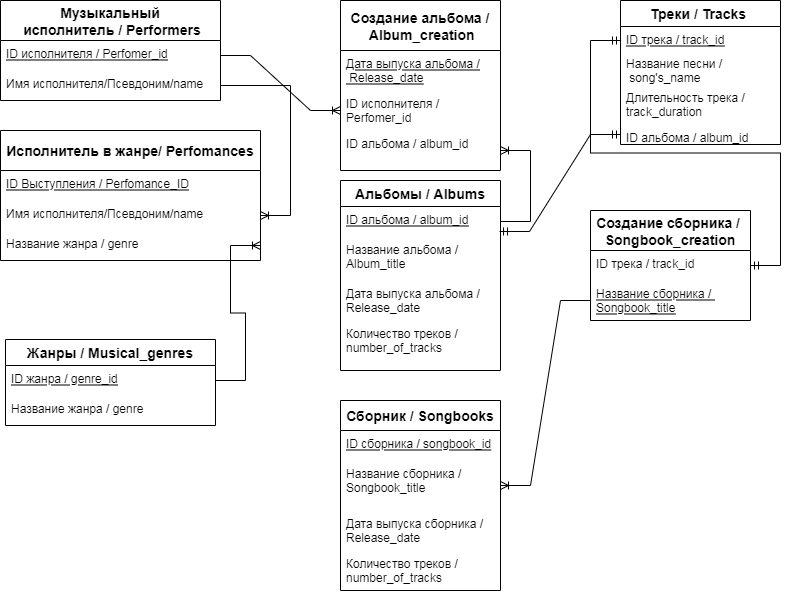

The diagram above was exported from draw.io. Its source (the exported page's mxGraphModel, read from the mxfile embedded in the PNG):
<mxGraphModel dx="868" dy="450" grid="1" gridSize="10" guides="1" tooltips="1" connect="1" arrows="1" fold="1" page="1" pageScale="1" pageWidth="827" pageHeight="1169" math="0" shadow="0">
  <root>
    <mxCell id="0" />
    <mxCell id="1" parent="0" />
    <mxCell id="rZXbQ1z0pmBwuzxv57lD-1" value="Жанры / Musical_genres" style="swimlane;fontStyle=1;childLayout=stackLayout;horizontal=1;startSize=26;horizontalStack=0;resizeParent=1;resizeParentMax=0;resizeLast=0;collapsible=1;marginBottom=0;align=center;fontSize=14;" parent="1" vertex="1">
      <mxGeometry x="25" y="499" width="210" height="86" as="geometry" />
    </mxCell>
    <mxCell id="rZXbQ1z0pmBwuzxv57lD-2" value="ID жанра / genre_id" style="text;strokeColor=none;fillColor=none;spacingLeft=4;spacingRight=4;overflow=hidden;rotatable=0;points=[[0,0.5],[1,0.5]];portConstraint=eastwest;fontSize=12;fontStyle=4" parent="rZXbQ1z0pmBwuzxv57lD-1" vertex="1">
      <mxGeometry y="26" width="210" height="30" as="geometry" />
    </mxCell>
    <mxCell id="rZXbQ1z0pmBwuzxv57lD-3" value="Название жанра / genre" style="text;strokeColor=none;fillColor=none;spacingLeft=4;spacingRight=4;overflow=hidden;rotatable=0;points=[[0,0.5],[1,0.5]];portConstraint=eastwest;fontSize=12;" parent="rZXbQ1z0pmBwuzxv57lD-1" vertex="1">
      <mxGeometry y="56" width="210" height="30" as="geometry" />
    </mxCell>
    <mxCell id="rZXbQ1z0pmBwuzxv57lD-13" value="Альбомы / Albums" style="swimlane;fontStyle=1;childLayout=stackLayout;horizontal=1;startSize=26;horizontalStack=0;resizeParent=1;resizeParentMax=0;resizeLast=0;collapsible=1;marginBottom=0;align=center;fontSize=14;" parent="1" vertex="1">
      <mxGeometry x="360" y="340" width="160" height="190" as="geometry" />
    </mxCell>
    <mxCell id="rZXbQ1z0pmBwuzxv57lD-14" value="ID альбома / album_id" style="text;strokeColor=none;fillColor=none;spacingLeft=4;spacingRight=4;overflow=hidden;rotatable=0;points=[[0,0.5],[1,0.5]];portConstraint=eastwest;fontSize=12;fontStyle=4" parent="rZXbQ1z0pmBwuzxv57lD-13" vertex="1">
      <mxGeometry y="26" width="160" height="30" as="geometry" />
    </mxCell>
    <mxCell id="rZXbQ1z0pmBwuzxv57lD-15" value="Название альбома / &#10;Album_title" style="text;strokeColor=none;fillColor=none;spacingLeft=4;spacingRight=4;overflow=hidden;rotatable=0;points=[[0,0.5],[1,0.5]];portConstraint=eastwest;fontSize=12;" parent="rZXbQ1z0pmBwuzxv57lD-13" vertex="1">
      <mxGeometry y="56" width="160" height="44" as="geometry" />
    </mxCell>
    <mxCell id="rZXbQ1z0pmBwuzxv57lD-16" value="Дата выпуска альбома / &#10;Release_date" style="text;strokeColor=none;fillColor=none;spacingLeft=4;spacingRight=4;overflow=hidden;rotatable=0;points=[[0,0.5],[1,0.5]];portConstraint=eastwest;fontSize=12;" parent="rZXbQ1z0pmBwuzxv57lD-13" vertex="1">
      <mxGeometry y="100" width="160" height="40" as="geometry" />
    </mxCell>
    <mxCell id="rZXbQ1z0pmBwuzxv57lD-30" value="Количество треков / &#10;number_of_tracks" style="text;strokeColor=none;fillColor=none;spacingLeft=4;spacingRight=4;overflow=hidden;rotatable=0;points=[[0,0.5],[1,0.5]];portConstraint=eastwest;fontSize=12;" parent="rZXbQ1z0pmBwuzxv57lD-13" vertex="1">
      <mxGeometry y="140" width="160" height="50" as="geometry" />
    </mxCell>
    <mxCell id="rZXbQ1z0pmBwuzxv57lD-17" value="Музыкальный&#10; исполнитель / Performers" style="swimlane;fontStyle=1;childLayout=stackLayout;horizontal=1;startSize=40;horizontalStack=0;resizeParent=1;resizeParentMax=0;resizeLast=0;collapsible=1;marginBottom=0;align=center;fontSize=14;" parent="1" vertex="1">
      <mxGeometry x="20" y="160" width="220" height="100" as="geometry" />
    </mxCell>
    <mxCell id="rZXbQ1z0pmBwuzxv57lD-18" value="ID исполнителя / Perfomer_id&#10;" style="text;strokeColor=none;fillColor=none;spacingLeft=4;spacingRight=4;overflow=hidden;rotatable=0;points=[[0,0.5],[1,0.5]];portConstraint=eastwest;fontSize=12;fontStyle=4" parent="rZXbQ1z0pmBwuzxv57lD-17" vertex="1">
      <mxGeometry y="40" width="220" height="30" as="geometry" />
    </mxCell>
    <mxCell id="rZXbQ1z0pmBwuzxv57lD-19" value="Имя исполнителя/Псевдоним/name" style="text;strokeColor=none;fillColor=none;spacingLeft=4;spacingRight=4;overflow=hidden;rotatable=0;points=[[0,0.5],[1,0.5]];portConstraint=eastwest;fontSize=12;" parent="rZXbQ1z0pmBwuzxv57lD-17" vertex="1">
      <mxGeometry y="70" width="220" height="30" as="geometry" />
    </mxCell>
    <mxCell id="rZXbQ1z0pmBwuzxv57lD-21" value="Сборник / Songbooks" style="swimlane;fontStyle=1;childLayout=stackLayout;horizontal=1;startSize=30;horizontalStack=0;resizeParent=1;resizeParentMax=0;resizeLast=0;collapsible=1;marginBottom=0;align=center;fontSize=14;" parent="1" vertex="1">
      <mxGeometry x="360" y="560" width="160" height="190" as="geometry" />
    </mxCell>
    <mxCell id="rZXbQ1z0pmBwuzxv57lD-44" value="ID сборника / songbook_id" style="text;strokeColor=none;fillColor=none;spacingLeft=4;spacingRight=4;overflow=hidden;rotatable=0;points=[[0,0.5],[1,0.5]];portConstraint=eastwest;fontSize=12;fontStyle=4" parent="rZXbQ1z0pmBwuzxv57lD-21" vertex="1">
      <mxGeometry y="30" width="160" height="30" as="geometry" />
    </mxCell>
    <mxCell id="rZXbQ1z0pmBwuzxv57lD-23" value="Название сборника / &#10;Songbook_title" style="text;strokeColor=none;fillColor=none;spacingLeft=4;spacingRight=4;overflow=hidden;rotatable=0;points=[[0,0.5],[1,0.5]];portConstraint=eastwest;fontSize=12;" parent="rZXbQ1z0pmBwuzxv57lD-21" vertex="1">
      <mxGeometry y="60" width="160" height="50" as="geometry" />
    </mxCell>
    <mxCell id="rZXbQ1z0pmBwuzxv57lD-24" value="Дата выпуска сборника /&#10;Release_date" style="text;strokeColor=none;fillColor=none;spacingLeft=4;spacingRight=4;overflow=hidden;rotatable=0;points=[[0,0.5],[1,0.5]];portConstraint=eastwest;fontSize=12;" parent="rZXbQ1z0pmBwuzxv57lD-21" vertex="1">
      <mxGeometry y="110" width="160" height="40" as="geometry" />
    </mxCell>
    <mxCell id="rZXbQ1z0pmBwuzxv57lD-38" value="Количество треков / &#10;number_of_tracks" style="text;strokeColor=none;fillColor=none;spacingLeft=4;spacingRight=4;overflow=hidden;rotatable=0;points=[[0,0.5],[1,0.5]];portConstraint=eastwest;fontSize=12;" parent="rZXbQ1z0pmBwuzxv57lD-21" vertex="1">
      <mxGeometry y="150" width="160" height="40" as="geometry" />
    </mxCell>
    <mxCell id="rZXbQ1z0pmBwuzxv57lD-25" value="Треки / Tracks " style="swimlane;fontStyle=1;childLayout=stackLayout;horizontal=1;startSize=26;horizontalStack=0;resizeParent=1;resizeParentMax=0;resizeLast=0;collapsible=1;marginBottom=0;align=center;fontSize=14;" parent="1" vertex="1">
      <mxGeometry x="640" y="160" width="160" height="144" as="geometry" />
    </mxCell>
    <mxCell id="rZXbQ1z0pmBwuzxv57lD-26" value="ID трека / track_id" style="text;strokeColor=none;fillColor=none;spacingLeft=4;spacingRight=4;overflow=hidden;rotatable=0;points=[[0,0.5],[1,0.5]];portConstraint=eastwest;fontSize=12;fontStyle=4" parent="rZXbQ1z0pmBwuzxv57lD-25" vertex="1">
      <mxGeometry y="26" width="160" height="24" as="geometry" />
    </mxCell>
    <mxCell id="rZXbQ1z0pmBwuzxv57lD-27" value="Название песни /&#10; song's_name" style="text;strokeColor=none;fillColor=none;spacingLeft=4;spacingRight=4;overflow=hidden;rotatable=0;points=[[0,0.5],[1,0.5]];portConstraint=eastwest;fontSize=12;" parent="rZXbQ1z0pmBwuzxv57lD-25" vertex="1">
      <mxGeometry y="50" width="160" height="34" as="geometry" />
    </mxCell>
    <mxCell id="rZXbQ1z0pmBwuzxv57lD-28" value="Длительность трека / &#10;track_duration" style="text;strokeColor=none;fillColor=none;spacingLeft=4;spacingRight=4;overflow=hidden;rotatable=0;points=[[0,0.5],[1,0.5]];portConstraint=eastwest;fontSize=12;" parent="rZXbQ1z0pmBwuzxv57lD-25" vertex="1">
      <mxGeometry y="84" width="160" height="40" as="geometry" />
    </mxCell>
    <mxCell id="rZXbQ1z0pmBwuzxv57lD-34" value="ID альбома / album_id" style="text;strokeColor=none;fillColor=none;spacingLeft=4;spacingRight=4;overflow=hidden;rotatable=0;points=[[0,0.5],[1,0.5]];portConstraint=eastwest;fontSize=12;" parent="rZXbQ1z0pmBwuzxv57lD-25" vertex="1">
      <mxGeometry y="124" width="160" height="20" as="geometry" />
    </mxCell>
    <mxCell id="0VGLNQ4xAA0sergEGaSj-1" value="Исполнитель в жанре/ Perfomances" style="swimlane;fontStyle=1;childLayout=stackLayout;horizontal=1;startSize=40;horizontalStack=0;resizeParent=1;resizeParentMax=0;resizeLast=0;collapsible=1;marginBottom=0;align=center;fontSize=14;fontFamily=Helvetica;" parent="1" vertex="1">
      <mxGeometry x="20" y="290" width="260" height="130" as="geometry" />
    </mxCell>
    <mxCell id="0VGLNQ4xAA0sergEGaSj-2" value="ID Выступления / Perfomance_ID" style="text;strokeColor=none;fillColor=none;spacingLeft=4;spacingRight=4;overflow=hidden;rotatable=0;points=[[0,0.5],[1,0.5]];portConstraint=eastwest;fontSize=12;fontStyle=4" parent="0VGLNQ4xAA0sergEGaSj-1" vertex="1">
      <mxGeometry y="40" width="260" height="30" as="geometry" />
    </mxCell>
    <mxCell id="0VGLNQ4xAA0sergEGaSj-3" value="Имя исполнителя/Псевдоним/name" style="text;strokeColor=none;fillColor=none;spacingLeft=4;spacingRight=4;overflow=hidden;rotatable=0;points=[[0,0.5],[1,0.5]];portConstraint=eastwest;fontSize=12;" parent="0VGLNQ4xAA0sergEGaSj-1" vertex="1">
      <mxGeometry y="70" width="260" height="30" as="geometry" />
    </mxCell>
    <mxCell id="QrBfUzW3aV8Em72MxzjG-2" value="Название жанра / genre" style="text;strokeColor=none;fillColor=none;spacingLeft=4;spacingRight=4;overflow=hidden;rotatable=0;points=[[0,0.5],[1,0.5]];portConstraint=eastwest;fontSize=12;" vertex="1" parent="0VGLNQ4xAA0sergEGaSj-1">
      <mxGeometry y="100" width="260" height="30" as="geometry" />
    </mxCell>
    <mxCell id="0VGLNQ4xAA0sergEGaSj-6" value="&#10;Создание альбома /&#10; Album_creation&#10;" style="swimlane;fontStyle=1;childLayout=stackLayout;horizontal=1;startSize=50;horizontalStack=0;resizeParent=1;resizeParentMax=0;resizeLast=0;collapsible=1;marginBottom=0;align=center;fontSize=14;fontFamily=Helvetica;" parent="1" vertex="1">
      <mxGeometry x="360" y="160" width="160" height="170" as="geometry" />
    </mxCell>
    <mxCell id="0VGLNQ4xAA0sergEGaSj-8" value="Дата выпуска альбома /&#10; Release_date" style="text;strokeColor=none;fillColor=none;spacingLeft=4;spacingRight=4;overflow=hidden;rotatable=0;points=[[0,0.5],[1,0.5]];portConstraint=eastwest;fontSize=12;fontFamily=Helvetica;fontStyle=4" parent="0VGLNQ4xAA0sergEGaSj-6" vertex="1">
      <mxGeometry y="50" width="160" height="40" as="geometry" />
    </mxCell>
    <mxCell id="0VGLNQ4xAA0sergEGaSj-9" value="ID исполнителя / &#10;Perfomer_id&#10;" style="text;strokeColor=none;fillColor=none;spacingLeft=4;spacingRight=4;overflow=hidden;rotatable=0;points=[[0,0.5],[1,0.5]];portConstraint=eastwest;fontSize=12;fontFamily=Helvetica;" parent="0VGLNQ4xAA0sergEGaSj-6" vertex="1">
      <mxGeometry y="90" width="160" height="40" as="geometry" />
    </mxCell>
    <mxCell id="0VGLNQ4xAA0sergEGaSj-26" value="ID альбома / album_id" style="text;strokeColor=none;fillColor=none;spacingLeft=4;spacingRight=4;overflow=hidden;rotatable=0;points=[[0,0.5],[1,0.5]];portConstraint=eastwest;fontSize=12;fontFamily=Helvetica;" parent="0VGLNQ4xAA0sergEGaSj-6" vertex="1">
      <mxGeometry y="130" width="160" height="40" as="geometry" />
    </mxCell>
    <mxCell id="0VGLNQ4xAA0sergEGaSj-10" value="Создание сборника / &#10;Songbook_creation" style="swimlane;fontStyle=1;childLayout=stackLayout;horizontal=1;startSize=40;horizontalStack=0;resizeParent=1;resizeParentMax=0;resizeLast=0;collapsible=1;marginBottom=0;align=center;fontSize=14;fontFamily=Helvetica;" parent="1" vertex="1">
      <mxGeometry x="610" y="370" width="160" height="110" as="geometry" />
    </mxCell>
    <mxCell id="0VGLNQ4xAA0sergEGaSj-12" value="ID трека / track_id" style="text;strokeColor=none;fillColor=none;spacingLeft=4;spacingRight=4;overflow=hidden;rotatable=0;points=[[0,0.5],[1,0.5]];portConstraint=eastwest;fontSize=12;fontFamily=Helvetica;" parent="0VGLNQ4xAA0sergEGaSj-10" vertex="1">
      <mxGeometry y="40" width="160" height="30" as="geometry" />
    </mxCell>
    <mxCell id="QrBfUzW3aV8Em72MxzjG-1" value="Название сборника / &#10;Songbook_title" style="text;strokeColor=none;fillColor=none;spacingLeft=4;spacingRight=4;overflow=hidden;rotatable=0;points=[[0,0.5],[1,0.5]];portConstraint=eastwest;fontSize=12;fontFamily=Helvetica;fontStyle=4" vertex="1" parent="0VGLNQ4xAA0sergEGaSj-10">
      <mxGeometry y="70" width="160" height="40" as="geometry" />
    </mxCell>
    <mxCell id="0VGLNQ4xAA0sergEGaSj-16" value="" style="edgeStyle=entityRelationEdgeStyle;fontSize=12;html=1;endArrow=ERmandOne;startArrow=ERmandOne;rounded=0;fontFamily=Helvetica;exitX=0.994;exitY=0.833;exitDx=0;exitDy=0;exitPerimeter=0;entryX=0;entryY=0.5;entryDx=0;entryDy=0;" parent="1" source="rZXbQ1z0pmBwuzxv57lD-14" edge="1" target="rZXbQ1z0pmBwuzxv57lD-34">
      <mxGeometry width="100" height="100" relative="1" as="geometry">
        <mxPoint x="540" y="390" as="sourcePoint" />
        <mxPoint x="640" y="290" as="targetPoint" />
      </mxGeometry>
    </mxCell>
    <mxCell id="0VGLNQ4xAA0sergEGaSj-17" value="" style="edgeStyle=entityRelationEdgeStyle;fontSize=12;html=1;endArrow=ERoneToMany;rounded=0;fontFamily=Helvetica;exitX=1;exitY=0.5;exitDx=0;exitDy=0;" parent="1" source="rZXbQ1z0pmBwuzxv57lD-14" edge="1" target="0VGLNQ4xAA0sergEGaSj-26">
      <mxGeometry width="100" height="100" relative="1" as="geometry">
        <mxPoint x="260" y="360" as="sourcePoint" />
        <mxPoint x="360" y="260" as="targetPoint" />
      </mxGeometry>
    </mxCell>
    <mxCell id="0VGLNQ4xAA0sergEGaSj-18" value="" style="edgeStyle=entityRelationEdgeStyle;fontSize=12;html=1;endArrow=ERoneToMany;rounded=0;fontFamily=Helvetica;exitX=1;exitY=0.5;exitDx=0;exitDy=0;entryX=0;entryY=0.5;entryDx=0;entryDy=0;" parent="1" source="rZXbQ1z0pmBwuzxv57lD-18" edge="1" target="0VGLNQ4xAA0sergEGaSj-9">
      <mxGeometry width="100" height="100" relative="1" as="geometry">
        <mxPoint x="260" y="330" as="sourcePoint" />
        <mxPoint x="360" y="230" as="targetPoint" />
      </mxGeometry>
    </mxCell>
    <mxCell id="0VGLNQ4xAA0sergEGaSj-21" value="" style="edgeStyle=entityRelationEdgeStyle;fontSize=12;html=1;endArrow=ERoneToMany;rounded=0;fontFamily=Helvetica;exitX=1;exitY=0.5;exitDx=0;exitDy=0;entryX=1;entryY=0.5;entryDx=0;entryDy=0;" parent="1" source="rZXbQ1z0pmBwuzxv57lD-2" edge="1" target="QrBfUzW3aV8Em72MxzjG-2">
      <mxGeometry width="100" height="100" relative="1" as="geometry">
        <mxPoint x="-20" y="570" as="sourcePoint" />
        <mxPoint x="300" y="460" as="targetPoint" />
      </mxGeometry>
    </mxCell>
    <mxCell id="0VGLNQ4xAA0sergEGaSj-27" value="" style="edgeStyle=entityRelationEdgeStyle;fontSize=12;html=1;endArrow=ERmandOne;startArrow=ERmandOne;rounded=0;fontFamily=Helvetica;exitX=1;exitY=0.5;exitDx=0;exitDy=0;" parent="1" edge="1" source="0VGLNQ4xAA0sergEGaSj-12">
      <mxGeometry width="100" height="100" relative="1" as="geometry">
        <mxPoint x="770" y="433" as="sourcePoint" />
        <mxPoint x="640" y="200" as="targetPoint" />
      </mxGeometry>
    </mxCell>
    <mxCell id="0VGLNQ4xAA0sergEGaSj-28" value="" style="edgeStyle=entityRelationEdgeStyle;fontSize=12;html=1;endArrow=ERoneToMany;rounded=0;fontFamily=Helvetica;entryX=1;entryY=0.5;entryDx=0;entryDy=0;exitX=0;exitY=0.5;exitDx=0;exitDy=0;" parent="1" target="rZXbQ1z0pmBwuzxv57lD-23" edge="1" source="QrBfUzW3aV8Em72MxzjG-1">
      <mxGeometry width="100" height="100" relative="1" as="geometry">
        <mxPoint x="770" y="440" as="sourcePoint" />
        <mxPoint x="550" y="500" as="targetPoint" />
      </mxGeometry>
    </mxCell>
    <mxCell id="0VGLNQ4xAA0sergEGaSj-19" value="" style="edgeStyle=entityRelationEdgeStyle;fontSize=12;html=1;endArrow=ERoneToMany;rounded=0;fontFamily=Helvetica;exitX=1;exitY=0.5;exitDx=0;exitDy=0;" parent="1" edge="1" target="0VGLNQ4xAA0sergEGaSj-3" source="rZXbQ1z0pmBwuzxv57lD-19">
      <mxGeometry width="100" height="100" relative="1" as="geometry">
        <mxPoint x="190" y="164" as="sourcePoint" />
        <mxPoint x="20" y="290" as="targetPoint" />
      </mxGeometry>
    </mxCell>
  </root>
</mxGraphModel>